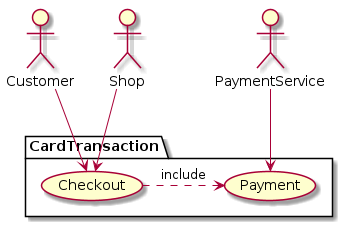

The diagram above was rendered by PlantUML. Its source (embedded in the PNG):
@startuml

actor Customer
actor Shop
actor PaymentService
package CardTransaction {
    usecase "Checkout" as UC1
    usecase "Payment" as UC2
    UC1 .> UC2 :include
}
Customer --> UC1
Shop--> UC1
PaymentService --> UC2

@enduml